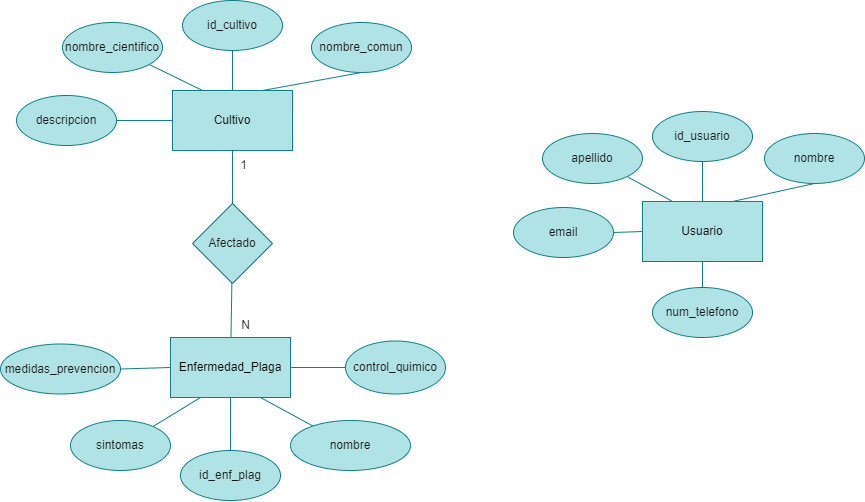

The diagram above was exported from draw.io. Its source (the exported page's mxGraphModel, read from the mxfile embedded in the PNG):
<mxGraphModel dx="987" dy="595" grid="0" gridSize="10" guides="1" tooltips="1" connect="1" arrows="1" fold="1" page="1" pageScale="1" pageWidth="1169" pageHeight="827" background="#ffffff" math="0" shadow="1">
  <root>
    <mxCell id="0" />
    <mxCell id="1" parent="0" />
    <mxCell id="14" value="" style="edgeStyle=none;html=1;fontColor=#1A1A1A;endArrow=none;endFill=0;fillColor=#b0e3e6;strokeColor=#0e8088;" parent="1" source="12" target="13" edge="1">
      <mxGeometry relative="1" as="geometry" />
    </mxCell>
    <mxCell id="12" value="&lt;font color=&quot;#000000&quot;&gt;Cultivo&lt;/font&gt;" style="whiteSpace=wrap;html=1;fillColor=#b0e3e6;strokeColor=#0e8088;" parent="1" vertex="1">
      <mxGeometry x="420" y="351" width="120" height="60" as="geometry" />
    </mxCell>
    <mxCell id="13" value="&lt;font color=&quot;#1a1a1a&quot;&gt;id_cultivo&lt;/font&gt;" style="ellipse;whiteSpace=wrap;html=1;fillColor=#b0e3e6;strokeColor=#0e8088;" parent="1" vertex="1">
      <mxGeometry x="430" y="261" width="100" height="50" as="geometry" />
    </mxCell>
    <mxCell id="21" value="" style="edgeStyle=none;html=1;fontColor=#1A1A1A;endArrow=none;endFill=0;fillColor=#b0e3e6;strokeColor=#0e8088;exitX=0.75;exitY=0;exitDx=0;exitDy=0;entryX=0.5;entryY=1;entryDx=0;entryDy=0;" parent="1" source="12" target="22" edge="1">
      <mxGeometry relative="1" as="geometry">
        <mxPoint x="510" y="371" as="sourcePoint" />
      </mxGeometry>
    </mxCell>
    <mxCell id="22" value="&lt;font color=&quot;#1a1a1a&quot;&gt;nombre_comun&lt;/font&gt;" style="ellipse;whiteSpace=wrap;html=1;fillColor=#b0e3e6;strokeColor=#0e8088;" parent="1" vertex="1">
      <mxGeometry x="559" y="283" width="100" height="50" as="geometry" />
    </mxCell>
    <mxCell id="23" value="" style="edgeStyle=none;html=1;fontColor=#1A1A1A;endArrow=none;endFill=0;fillColor=#b0e3e6;strokeColor=#0e8088;exitX=0.25;exitY=0;exitDx=0;exitDy=0;" parent="1" source="12" target="24" edge="1">
      <mxGeometry relative="1" as="geometry">
        <mxPoint x="360" y="351" as="sourcePoint" />
      </mxGeometry>
    </mxCell>
    <mxCell id="24" value="&lt;font color=&quot;#1a1a1a&quot;&gt;nombre_cientifico&lt;/font&gt;" style="ellipse;whiteSpace=wrap;html=1;fillColor=#b0e3e6;strokeColor=#0e8088;" parent="1" vertex="1">
      <mxGeometry x="310" y="283" width="100" height="50" as="geometry" />
    </mxCell>
    <mxCell id="25" value="" style="edgeStyle=none;html=1;fontColor=#1A1A1A;endArrow=none;endFill=0;fillColor=#b0e3e6;strokeColor=#0e8088;exitX=0;exitY=0.5;exitDx=0;exitDy=0;" parent="1" source="12" target="26" edge="1">
      <mxGeometry relative="1" as="geometry">
        <mxPoint x="320" y="441" as="sourcePoint" />
      </mxGeometry>
    </mxCell>
    <mxCell id="26" value="&lt;font color=&quot;#1a1a1a&quot;&gt;descripcion&lt;/font&gt;" style="ellipse;whiteSpace=wrap;html=1;fillColor=#b0e3e6;strokeColor=#0e8088;" parent="1" vertex="1">
      <mxGeometry x="264" y="356" width="100" height="50" as="geometry" />
    </mxCell>
    <mxCell id="28" value="" style="edgeStyle=none;html=1;fontColor=#1A1A1A;endArrow=none;endFill=0;fillColor=#b0e3e6;strokeColor=#0e8088;" parent="1" source="29" target="30" edge="1">
      <mxGeometry relative="1" as="geometry" />
    </mxCell>
    <mxCell id="46" value="" style="edgeStyle=none;html=1;fillColor=#b0e3e6;strokeColor=#0e8088;endArrow=none;endFill=0;" parent="1" source="29" target="45" edge="1">
      <mxGeometry relative="1" as="geometry" />
    </mxCell>
    <mxCell id="48" value="" style="edgeStyle=none;html=1;fontColor=#1A1A1A;endArrow=none;endFill=0;fillColor=#b0e3e6;strokeColor=#0e8088;" parent="1" source="29" target="47" edge="1">
      <mxGeometry relative="1" as="geometry" />
    </mxCell>
    <mxCell id="29" value="&lt;font color=&quot;#000000&quot;&gt;Enfermedad_Plaga&lt;/font&gt;" style="whiteSpace=wrap;html=1;fillColor=#b0e3e6;strokeColor=#0e8088;" parent="1" vertex="1">
      <mxGeometry x="418" y="598" width="120" height="60" as="geometry" />
    </mxCell>
    <mxCell id="30" value="&lt;font color=&quot;#1a1a1a&quot;&gt;id_enf_plag&lt;/font&gt;" style="ellipse;whiteSpace=wrap;html=1;fillColor=#b0e3e6;strokeColor=#0e8088;" parent="1" vertex="1">
      <mxGeometry x="428" y="711" width="100" height="50" as="geometry" />
    </mxCell>
    <mxCell id="37" value="" style="edgeStyle=none;html=1;fontColor=#1A1A1A;endArrow=none;endFill=0;fillColor=#b0e3e6;strokeColor=#0e8088;exitX=0.75;exitY=1;exitDx=0;exitDy=0;" parent="1" source="29" target="38" edge="1">
      <mxGeometry relative="1" as="geometry">
        <mxPoint x="598" y="608" as="sourcePoint" />
      </mxGeometry>
    </mxCell>
    <mxCell id="38" value="&lt;font color=&quot;#1a1a1a&quot;&gt;nombre&lt;/font&gt;" style="ellipse;whiteSpace=wrap;html=1;fillColor=#b0e3e6;strokeColor=#0e8088;" parent="1" vertex="1">
      <mxGeometry x="538" y="681" width="120" height="50" as="geometry" />
    </mxCell>
    <mxCell id="39" value="" style="edgeStyle=none;html=1;fontColor=#1A1A1A;endArrow=none;endFill=0;fillColor=#b0e3e6;strokeColor=#0e8088;exitX=0.25;exitY=1;exitDx=0;exitDy=0;" parent="1" source="29" target="40" edge="1">
      <mxGeometry relative="1" as="geometry">
        <mxPoint x="478" y="645" as="sourcePoint" />
      </mxGeometry>
    </mxCell>
    <mxCell id="40" value="&lt;font color=&quot;#1a1a1a&quot;&gt;sintomas&lt;/font&gt;" style="ellipse;whiteSpace=wrap;html=1;fillColor=#b0e3e6;strokeColor=#0e8088;" parent="1" vertex="1">
      <mxGeometry x="318" y="681" width="100" height="50" as="geometry" />
    </mxCell>
    <mxCell id="41" value="" style="edgeStyle=none;html=1;fontColor=#1A1A1A;endArrow=none;endFill=0;fillColor=#b0e3e6;strokeColor=#0e8088;exitX=0;exitY=0.5;exitDx=0;exitDy=0;" parent="1" source="29" target="42" edge="1">
      <mxGeometry relative="1" as="geometry">
        <mxPoint x="298" y="561" as="sourcePoint" />
      </mxGeometry>
    </mxCell>
    <mxCell id="42" value="&lt;font color=&quot;#1a1a1a&quot;&gt;medidas_prevencion&lt;/font&gt;" style="ellipse;whiteSpace=wrap;html=1;fillColor=#b0e3e6;strokeColor=#0e8088;" parent="1" vertex="1">
      <mxGeometry x="248" y="604.5" width="120" height="50" as="geometry" />
    </mxCell>
    <mxCell id="45" value="&lt;font color=&quot;#1a1a1a&quot;&gt;control_quimico&lt;/font&gt;" style="ellipse;whiteSpace=wrap;html=1;fillColor=#b0e3e6;strokeColor=#0e8088;" parent="1" vertex="1">
      <mxGeometry x="593" y="601.5" width="100" height="53" as="geometry" />
    </mxCell>
    <mxCell id="59" value="" style="edgeStyle=none;html=1;fontColor=#1A1A1A;endArrow=none;endFill=0;" parent="1" source="47" target="12" edge="1">
      <mxGeometry relative="1" as="geometry" />
    </mxCell>
    <mxCell id="60" value="" style="edgeStyle=none;html=1;fontColor=#1A1A1A;endArrow=none;endFill=0;" parent="1" source="47" target="12" edge="1">
      <mxGeometry relative="1" as="geometry" />
    </mxCell>
    <mxCell id="47" value="&lt;font color=&quot;#1a1a1a&quot;&gt;Afectado&lt;/font&gt;" style="rhombus;whiteSpace=wrap;html=1;fillColor=#b0e3e6;strokeColor=#0e8088;" parent="1" vertex="1">
      <mxGeometry x="440" y="464" width="80" height="80" as="geometry" />
    </mxCell>
    <mxCell id="49" value="" style="edgeStyle=none;html=1;fontColor=#1A1A1A;endArrow=none;endFill=0;fillColor=#b0e3e6;strokeColor=#0e8088;entryX=0.5;entryY=1;entryDx=0;entryDy=0;exitX=0.5;exitY=0;exitDx=0;exitDy=0;" parent="1" source="47" target="12" edge="1">
      <mxGeometry relative="1" as="geometry">
        <mxPoint x="480" y="466" as="sourcePoint" />
        <mxPoint x="591" y="497" as="targetPoint" />
      </mxGeometry>
    </mxCell>
    <mxCell id="61" value="" style="edgeStyle=none;html=1;fontColor=#1A1A1A;endArrow=none;endFill=0;fillColor=#b0e3e6;strokeColor=#0e8088;" parent="1" source="62" target="63" edge="1">
      <mxGeometry relative="1" as="geometry" />
    </mxCell>
    <mxCell id="62" value="&lt;font color=&quot;#000000&quot;&gt;Usuario&lt;/font&gt;" style="whiteSpace=wrap;html=1;fillColor=#b0e3e6;strokeColor=#0e8088;" parent="1" vertex="1">
      <mxGeometry x="890" y="462" width="120" height="60" as="geometry" />
    </mxCell>
    <mxCell id="63" value="&lt;font color=&quot;#1a1a1a&quot;&gt;id_usuario&lt;/font&gt;" style="ellipse;whiteSpace=wrap;html=1;fillColor=#b0e3e6;strokeColor=#0e8088;" parent="1" vertex="1">
      <mxGeometry x="900" y="372" width="100" height="50" as="geometry" />
    </mxCell>
    <mxCell id="64" value="" style="edgeStyle=none;html=1;fontColor=#1A1A1A;endArrow=none;endFill=0;fillColor=#b0e3e6;strokeColor=#0e8088;exitX=0.75;exitY=0;exitDx=0;exitDy=0;entryX=0.5;entryY=1;entryDx=0;entryDy=0;" parent="1" source="62" target="65" edge="1">
      <mxGeometry relative="1" as="geometry">
        <mxPoint x="980" y="482" as="sourcePoint" />
      </mxGeometry>
    </mxCell>
    <mxCell id="65" value="&lt;font color=&quot;#1a1a1a&quot;&gt;nombre&lt;/font&gt;" style="ellipse;whiteSpace=wrap;html=1;fillColor=#b0e3e6;strokeColor=#0e8088;" parent="1" vertex="1">
      <mxGeometry x="1012" y="394" width="100" height="50" as="geometry" />
    </mxCell>
    <mxCell id="66" value="" style="edgeStyle=none;html=1;fontColor=#1A1A1A;endArrow=none;endFill=0;fillColor=#b0e3e6;strokeColor=#0e8088;exitX=0.25;exitY=0;exitDx=0;exitDy=0;" parent="1" source="62" target="67" edge="1">
      <mxGeometry relative="1" as="geometry">
        <mxPoint x="830" y="462" as="sourcePoint" />
      </mxGeometry>
    </mxCell>
    <mxCell id="67" value="&lt;font color=&quot;#1a1a1a&quot;&gt;apellido&lt;/font&gt;" style="ellipse;whiteSpace=wrap;html=1;fillColor=#b0e3e6;strokeColor=#0e8088;" parent="1" vertex="1">
      <mxGeometry x="790" y="394" width="100" height="50" as="geometry" />
    </mxCell>
    <mxCell id="68" value="" style="edgeStyle=none;html=1;fontColor=#1A1A1A;endArrow=none;endFill=0;fillColor=#b0e3e6;strokeColor=#0e8088;exitX=0;exitY=0.5;exitDx=0;exitDy=0;" parent="1" source="62" target="69" edge="1">
      <mxGeometry relative="1" as="geometry">
        <mxPoint x="790" y="552" as="sourcePoint" />
      </mxGeometry>
    </mxCell>
    <mxCell id="69" value="&lt;font color=&quot;#1a1a1a&quot;&gt;email&lt;/font&gt;" style="ellipse;whiteSpace=wrap;html=1;fillColor=#b0e3e6;strokeColor=#0e8088;" parent="1" vertex="1">
      <mxGeometry x="761" y="468" width="100" height="50" as="geometry" />
    </mxCell>
    <mxCell id="70" value="" style="edgeStyle=none;html=1;fontColor=#1A1A1A;endArrow=none;endFill=0;fillColor=#b0e3e6;strokeColor=#0e8088;exitX=0.5;exitY=1;exitDx=0;exitDy=0;" parent="1" source="62" target="71" edge="1">
      <mxGeometry relative="1" as="geometry">
        <mxPoint x="997" y="609" as="sourcePoint" />
      </mxGeometry>
    </mxCell>
    <mxCell id="71" value="&lt;font color=&quot;#1a1a1a&quot;&gt;num_telefono&lt;/font&gt;" style="ellipse;whiteSpace=wrap;html=1;fillColor=#b0e3e6;strokeColor=#0e8088;" parent="1" vertex="1">
      <mxGeometry x="900" y="548" width="100" height="50" as="geometry" />
    </mxCell>
    <mxCell id="72" value="1" style="text;html=1;align=center;verticalAlign=middle;resizable=0;points=[];autosize=1;strokeColor=none;fillColor=none;fontColor=#1A1A1A;" vertex="1" parent="1">
      <mxGeometry x="482" y="417" width="17" height="18" as="geometry" />
    </mxCell>
    <mxCell id="73" value="N" style="text;html=1;align=center;verticalAlign=middle;resizable=0;points=[];autosize=1;strokeColor=none;fillColor=none;fontColor=#1A1A1A;" vertex="1" parent="1">
      <mxGeometry x="483" y="577" width="19" height="18" as="geometry" />
    </mxCell>
  </root>
</mxGraphModel>